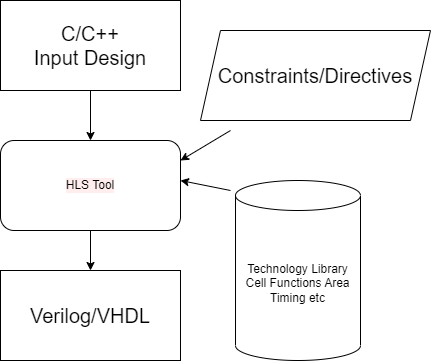

The diagram above was exported from draw.io. Its source (the exported page's mxGraphModel, read from the mxfile embedded in the PNG):
<mxGraphModel dx="780" dy="504" grid="1" gridSize="10" guides="1" tooltips="1" connect="1" arrows="1" fold="1" page="1" pageScale="1" pageWidth="850" pageHeight="1100" math="0" shadow="0">
  <root>
    <mxCell id="0" />
    <mxCell id="1" parent="0" />
    <mxCell id="83hKdVq9PYMIJ-ynvyiX-7" style="edgeStyle=orthogonalEdgeStyle;rounded=0;orthogonalLoop=1;jettySize=auto;html=1;entryX=0.85;entryY=0.5;entryDx=0;entryDy=0;entryPerimeter=0;" parent="1" source="83hKdVq9PYMIJ-ynvyiX-1" edge="1">
      <mxGeometry relative="1" as="geometry">
        <mxPoint x="280" y="260" as="targetPoint" />
      </mxGeometry>
    </mxCell>
    <mxCell id="83hKdVq9PYMIJ-ynvyiX-1" value="&lt;font style=&quot;font-size: 20px;&quot;&gt;C/C++&lt;br&gt;Input Design&lt;/font&gt;" style="rounded=0;whiteSpace=wrap;html=1;" parent="1" vertex="1">
      <mxGeometry x="190" y="120" width="180" height="90" as="geometry" />
    </mxCell>
    <mxCell id="83hKdVq9PYMIJ-ynvyiX-8" style="edgeStyle=orthogonalEdgeStyle;rounded=0;orthogonalLoop=1;jettySize=auto;html=1;entryX=0.5;entryY=0;entryDx=0;entryDy=0;" parent="1" edge="1">
      <mxGeometry relative="1" as="geometry">
        <mxPoint x="280" y="390" as="targetPoint" />
        <mxPoint x="280" y="345" as="sourcePoint" />
      </mxGeometry>
    </mxCell>
    <mxCell id="83hKdVq9PYMIJ-ynvyiX-4" value="Technology Library Cell Functions Area Timing etc" style="shape=cylinder3;whiteSpace=wrap;html=1;boundedLbl=1;backgroundOutline=1;size=15;" parent="1" vertex="1">
      <mxGeometry x="425" y="300" width="125" height="180" as="geometry" />
    </mxCell>
    <mxCell id="83hKdVq9PYMIJ-ynvyiX-5" value="&lt;font style=&quot;font-size: 20px;&quot;&gt;Constraints/Directives&lt;/font&gt;" style="shape=parallelogram;perimeter=parallelogramPerimeter;whiteSpace=wrap;html=1;fixedSize=1;" parent="1" vertex="1">
      <mxGeometry x="390" y="150" width="230" height="90" as="geometry" />
    </mxCell>
    <mxCell id="83hKdVq9PYMIJ-ynvyiX-10" value="&lt;span style=&quot;font-size: 20px;&quot;&gt;Verilog/VHDL&lt;/span&gt;" style="rounded=0;whiteSpace=wrap;html=1;" parent="1" vertex="1">
      <mxGeometry x="190" y="390" width="180" height="90" as="geometry" />
    </mxCell>
    <mxCell id="83hKdVq9PYMIJ-ynvyiX-11" value="" style="endArrow=classic;html=1;rounded=0;fontSize=20;" parent="1" edge="1">
      <mxGeometry width="50" height="50" relative="1" as="geometry">
        <mxPoint x="420" y="250" as="sourcePoint" />
        <mxPoint x="370" y="280" as="targetPoint" />
      </mxGeometry>
    </mxCell>
    <mxCell id="83hKdVq9PYMIJ-ynvyiX-12" value="" style="endArrow=classic;html=1;rounded=0;fontSize=20;" parent="1" edge="1">
      <mxGeometry width="50" height="50" relative="1" as="geometry">
        <mxPoint x="420" y="310" as="sourcePoint" />
        <mxPoint x="370" y="300" as="targetPoint" />
      </mxGeometry>
    </mxCell>
    <mxCell id="NsU29z4SW35wCF9W1AvH-1" value="HLS Tool" style="rounded=1;whiteSpace=wrap;html=1;labelBackgroundColor=#FFEEED;" vertex="1" parent="1">
      <mxGeometry x="190" y="260" width="180" height="90" as="geometry" />
    </mxCell>
  </root>
</mxGraphModel>